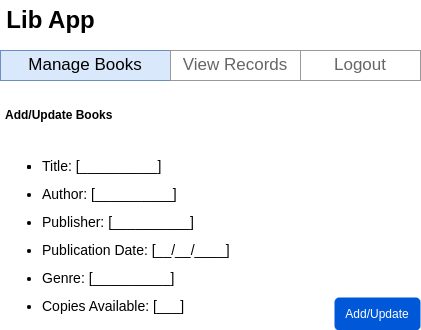

The diagram above was exported from draw.io. Its source (the exported page's mxGraphModel, read from the mxfile embedded in the PNG):
<mxGraphModel dx="4568" dy="1576" grid="1" gridSize="10" guides="1" tooltips="1" connect="1" arrows="1" fold="1" page="1" pageScale="1" pageWidth="850" pageHeight="1100" math="0" shadow="0">
  <root>
    <mxCell id="0" />
    <mxCell id="1" parent="0" />
    <mxCell id="2" value="" style="swimlane;shape=mxgraph.bootstrap.anchor;strokeColor=#999999;fillColor=#ffffff;fontColor=#666666;childLayout=stackLayout;horizontal=0;startSize=0;horizontalStack=1;resizeParent=1;resizeParentMax=0;resizeLast=0;collapsible=0;marginBottom=0;whiteSpace=wrap;html=1;" vertex="1" parent="1">
      <mxGeometry x="-450" y="1090" width="420" height="30" as="geometry" />
    </mxCell>
    <mxCell id="3" value="Manage Books" style="text;strokeColor=#6c8ebf;align=center;verticalAlign=middle;spacingLeft=10;spacingRight=10;overflow=hidden;points=[[0,0.5],[1,0.5]];portConstraint=eastwest;rotatable=0;whiteSpace=wrap;html=1;fillColor=#dae8fc;fontSize=17;" vertex="1" parent="2">
      <mxGeometry width="170" height="30" as="geometry" />
    </mxCell>
    <mxCell id="4" value="View Records" style="text;strokeColor=inherit;align=center;verticalAlign=middle;spacingLeft=10;spacingRight=10;overflow=hidden;points=[[0,0.5],[1,0.5]];portConstraint=eastwest;rotatable=0;whiteSpace=wrap;html=1;fillColor=inherit;fontColor=inherit;fontSize=17;" vertex="1" parent="2">
      <mxGeometry x="170" width="130" height="30" as="geometry" />
    </mxCell>
    <mxCell id="5" value="Logout" style="text;strokeColor=inherit;align=center;verticalAlign=middle;spacingLeft=10;spacingRight=10;overflow=hidden;points=[[0,0.5],[1,0.5]];portConstraint=eastwest;rotatable=0;whiteSpace=wrap;html=1;fillColor=inherit;fontColor=inherit;fontSize=17;" vertex="1" parent="2">
      <mxGeometry x="300" width="120" height="30" as="geometry" />
    </mxCell>
    <mxCell id="6" value="Lib App" style="text;strokeColor=none;fillColor=none;html=1;fontSize=24;fontStyle=1;verticalAlign=middle;align=center;" vertex="1" parent="1">
      <mxGeometry x="-450" y="1040" width="100" height="40" as="geometry" />
    </mxCell>
    <mxCell id="7" value="Add/Update Books" style="text;align=left;fontStyle=1;verticalAlign=middle;spacingLeft=3;spacingRight=3;strokeColor=none;rotatable=0;points=[[0,0.5],[1,0.5]];portConstraint=eastwest;html=1;" vertex="1" parent="1">
      <mxGeometry x="-450" y="1142" width="80" height="26" as="geometry" />
    </mxCell>
    <mxCell id="8" value="&lt;ul style=&quot;line-height: 200%;&quot;&gt;&lt;li style=&quot;&quot;&gt;&lt;li style=&quot;&quot;&gt;Title: [__________]&lt;/li&gt;&lt;li style=&quot;&quot;&gt;Author: [__________]&amp;nbsp; &amp;nbsp;&amp;nbsp;&lt;/li&gt;&lt;li style=&quot;&quot;&gt;Publisher: [__________]&amp;nbsp;&lt;/li&gt;&lt;li style=&quot;&quot;&gt;Publication Date: [__/__/____]&amp;nbsp;&lt;/li&gt;&lt;li style=&quot;&quot;&gt;Genre: [__________]&amp;nbsp; &amp;nbsp; &amp;nbsp;&lt;/li&gt;&lt;li style=&quot;&quot;&gt;Copies Available: [___]&lt;/li&gt;&lt;/li&gt;&lt;/ul&gt;" style="text;strokeColor=none;fillColor=none;html=1;whiteSpace=wrap;verticalAlign=middle;overflow=hidden;fontSize=14;" vertex="1" parent="1">
      <mxGeometry x="-450" y="1175" width="290" height="180" as="geometry" />
    </mxCell>
    <mxCell id="9" value="Add/Update" style="rounded=1;fillColor=#0057D8;strokeColor=none;html=1;whiteSpace=wrap;fontColor=#ffffff;align=center;verticalAlign=middle;fontStyle=0;fontSize=12;sketch=0;" vertex="1" parent="1">
      <mxGeometry x="-116" y="1337" width="86" height="33" as="geometry" />
    </mxCell>
  </root>
</mxGraphModel>